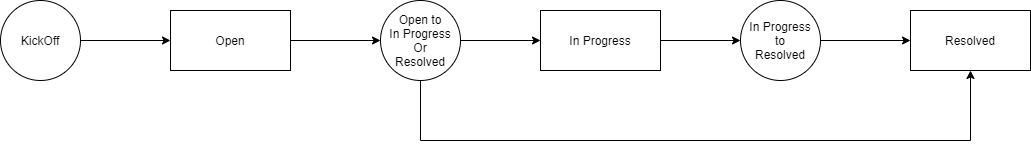

The diagram above was exported from draw.io. Its source (the exported page's mxGraphModel, read from the mxfile embedded in the PNG):
<mxGraphModel dx="1422" dy="882" grid="1" gridSize="10" guides="1" tooltips="1" connect="1" arrows="1" fold="1" page="1" pageScale="1" pageWidth="827" pageHeight="1169" math="0" shadow="0">
  <root>
    <mxCell id="0" />
    <mxCell id="1" parent="0" />
    <mxCell id="rUl65zpu2FX69wHS-Xvr-13" style="edgeStyle=orthogonalEdgeStyle;rounded=0;orthogonalLoop=1;jettySize=auto;html=1;" edge="1" parent="1" source="rUl65zpu2FX69wHS-Xvr-1" target="rUl65zpu2FX69wHS-Xvr-2">
      <mxGeometry relative="1" as="geometry" />
    </mxCell>
    <mxCell id="rUl65zpu2FX69wHS-Xvr-1" value="KickOff" style="ellipse;whiteSpace=wrap;html=1;aspect=fixed;" vertex="1" parent="1">
      <mxGeometry x="70" y="250" width="80" height="80" as="geometry" />
    </mxCell>
    <mxCell id="rUl65zpu2FX69wHS-Xvr-16" style="edgeStyle=orthogonalEdgeStyle;rounded=0;orthogonalLoop=1;jettySize=auto;html=1;" edge="1" parent="1" source="rUl65zpu2FX69wHS-Xvr-2" target="rUl65zpu2FX69wHS-Xvr-7">
      <mxGeometry relative="1" as="geometry" />
    </mxCell>
    <mxCell id="rUl65zpu2FX69wHS-Xvr-2" value="Open" style="rounded=0;whiteSpace=wrap;html=1;" vertex="1" parent="1">
      <mxGeometry x="240" y="260" width="120" height="60" as="geometry" />
    </mxCell>
    <mxCell id="rUl65zpu2FX69wHS-Xvr-11" style="edgeStyle=orthogonalEdgeStyle;rounded=0;orthogonalLoop=1;jettySize=auto;html=1;" edge="1" parent="1" source="rUl65zpu2FX69wHS-Xvr-4" target="rUl65zpu2FX69wHS-Xvr-5">
      <mxGeometry relative="1" as="geometry" />
    </mxCell>
    <mxCell id="rUl65zpu2FX69wHS-Xvr-4" value="In Progress" style="rounded=0;whiteSpace=wrap;html=1;" vertex="1" parent="1">
      <mxGeometry x="610" y="260" width="120" height="60" as="geometry" />
    </mxCell>
    <mxCell id="rUl65zpu2FX69wHS-Xvr-12" style="edgeStyle=orthogonalEdgeStyle;rounded=0;orthogonalLoop=1;jettySize=auto;html=1;entryX=0;entryY=0.5;entryDx=0;entryDy=0;" edge="1" parent="1" source="rUl65zpu2FX69wHS-Xvr-5" target="rUl65zpu2FX69wHS-Xvr-6">
      <mxGeometry relative="1" as="geometry" />
    </mxCell>
    <mxCell id="rUl65zpu2FX69wHS-Xvr-5" value="In Progress&lt;br&gt;to&lt;br&gt;Resolved" style="ellipse;whiteSpace=wrap;html=1;aspect=fixed;" vertex="1" parent="1">
      <mxGeometry x="810" y="250" width="80" height="80" as="geometry" />
    </mxCell>
    <mxCell id="rUl65zpu2FX69wHS-Xvr-6" value="Resolved" style="rounded=0;whiteSpace=wrap;html=1;" vertex="1" parent="1">
      <mxGeometry x="980" y="260" width="120" height="60" as="geometry" />
    </mxCell>
    <mxCell id="rUl65zpu2FX69wHS-Xvr-17" style="edgeStyle=orthogonalEdgeStyle;rounded=0;orthogonalLoop=1;jettySize=auto;html=1;" edge="1" parent="1" source="rUl65zpu2FX69wHS-Xvr-7" target="rUl65zpu2FX69wHS-Xvr-4">
      <mxGeometry relative="1" as="geometry" />
    </mxCell>
    <mxCell id="rUl65zpu2FX69wHS-Xvr-18" style="edgeStyle=orthogonalEdgeStyle;rounded=0;orthogonalLoop=1;jettySize=auto;html=1;entryX=0.5;entryY=1;entryDx=0;entryDy=0;" edge="1" parent="1" source="rUl65zpu2FX69wHS-Xvr-7" target="rUl65zpu2FX69wHS-Xvr-6">
      <mxGeometry relative="1" as="geometry">
        <Array as="points">
          <mxPoint x="490" y="390" />
          <mxPoint x="1040" y="390" />
        </Array>
      </mxGeometry>
    </mxCell>
    <mxCell id="rUl65zpu2FX69wHS-Xvr-7" value="Open to&lt;br&gt;In Progress&lt;br&gt;Or&lt;br&gt;Resolved" style="ellipse;whiteSpace=wrap;html=1;aspect=fixed;" vertex="1" parent="1">
      <mxGeometry x="450" y="250" width="80" height="80" as="geometry" />
    </mxCell>
  </root>
</mxGraphModel>